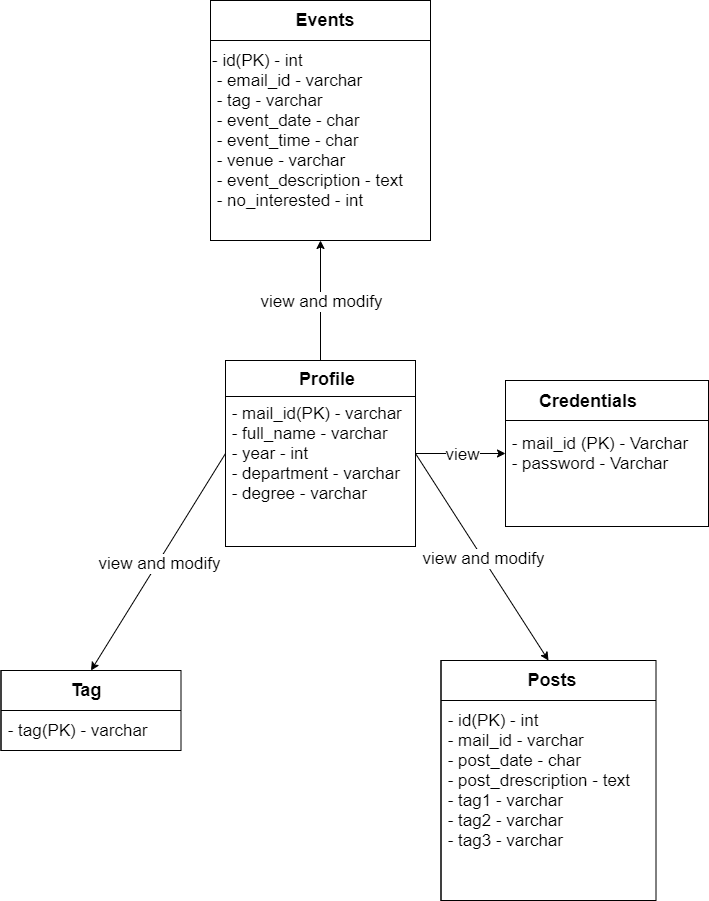

The diagram above was exported from draw.io. Its source (the exported page's mxGraphModel, read from the mxfile embedded in the PNG):
<mxGraphModel dx="1516" dy="724" grid="1" gridSize="10" guides="1" tooltips="1" connect="1" arrows="1" fold="1" page="1" pageScale="1" pageWidth="850" pageHeight="1100" math="0" shadow="0" extFonts="Permanent Marker^https://fonts.googleapis.com/css?family=Permanent+Marker">
  <root>
    <object label="" rewgt="sdfsadf" id="0">
      <mxCell />
    </object>
    <mxCell id="1" parent="0" />
    <mxCell id="10KlgCqrH8zT4cJR8SQz-18" value="&lt;font style=&quot;font-size: 17px&quot;&gt;&amp;nbsp;- mail_id (PK) - Varchar&lt;br&gt;&amp;nbsp;- password - Varchar&lt;/font&gt;" style="shape=internalStorage;whiteSpace=wrap;html=1;backgroundOutline=1;dx=0;dy=40;align=left;" vertex="1" parent="1">
      <mxGeometry x="610" y="490" width="203" height="146" as="geometry" />
    </mxCell>
    <mxCell id="10KlgCqrH8zT4cJR8SQz-19" value="&lt;font style=&quot;font-size: 17px&quot;&gt;&amp;nbsp;- mail_id(PK) - varchar&lt;br&gt;&amp;nbsp;- full_name - varchar&lt;br&gt;&amp;nbsp;- year - int&lt;br&gt;&amp;nbsp;- department - varchar&amp;nbsp;&lt;br&gt;&amp;nbsp;- degree - varchar&lt;/font&gt;" style="shape=internalStorage;whiteSpace=wrap;html=1;backgroundOutline=1;dx=0;dy=36;align=left;" vertex="1" parent="1">
      <mxGeometry x="330" y="470" width="190" height="186" as="geometry" />
    </mxCell>
    <mxCell id="10KlgCqrH8zT4cJR8SQz-20" value="&lt;font style=&quot;font-size: 17px&quot;&gt;&amp;nbsp;&lt;br&gt;- id(PK) - int&lt;br&gt;&amp;nbsp;- email_id - varchar&lt;br&gt;&amp;nbsp;- tag - varchar&lt;br&gt;&amp;nbsp;- event_date - char&lt;br&gt;&amp;nbsp;- event_time - char&lt;br&gt;&amp;nbsp;- venue - varchar&lt;br&gt;&amp;nbsp;- event_description - text&lt;br&gt;&amp;nbsp;- no_interested - int&amp;nbsp;&lt;/font&gt;" style="shape=internalStorage;whiteSpace=wrap;html=1;backgroundOutline=1;dx=0;dy=40;align=left;" vertex="1" parent="1">
      <mxGeometry x="315" y="110" width="220" height="240" as="geometry" />
    </mxCell>
    <mxCell id="10KlgCqrH8zT4cJR8SQz-21" value="&lt;font style=&quot;font-size: 17px&quot;&gt;&amp;nbsp;- id(PK) - int&lt;br&gt;&amp;nbsp;- mail_id - varchar&lt;br&gt;&amp;nbsp;- post_date - char&lt;br&gt;&amp;nbsp;- post_drescription - text&lt;br&gt;&amp;nbsp;- tag1 - varchar&lt;br&gt;&amp;nbsp;- tag2 - varchar&lt;br&gt;&amp;nbsp;- tag3 - varchar&lt;/font&gt;" style="shape=internalStorage;whiteSpace=wrap;html=1;backgroundOutline=1;dx=0;dy=40;align=left;" vertex="1" parent="1">
      <mxGeometry x="545.5" y="770" width="215" height="240" as="geometry" />
    </mxCell>
    <mxCell id="10KlgCqrH8zT4cJR8SQz-22" value="Credentials" style="text;html=1;strokeColor=none;fillColor=none;align=center;verticalAlign=middle;whiteSpace=wrap;rounded=0;fontSize=18;fontStyle=1" vertex="1" parent="1">
      <mxGeometry x="643" y="491" width="100" height="40" as="geometry" />
    </mxCell>
    <mxCell id="10KlgCqrH8zT4cJR8SQz-23" value="&lt;b&gt;Profile&lt;/b&gt;" style="text;html=1;strokeColor=none;fillColor=none;align=center;verticalAlign=middle;whiteSpace=wrap;rounded=0;fontSize=18;" vertex="1" parent="1">
      <mxGeometry x="412" y="479" width="40" height="20" as="geometry" />
    </mxCell>
    <mxCell id="10KlgCqrH8zT4cJR8SQz-24" value="Events" style="text;html=1;strokeColor=none;fillColor=none;align=center;verticalAlign=middle;whiteSpace=wrap;rounded=0;fontSize=18;fontStyle=1" vertex="1" parent="1">
      <mxGeometry x="380" y="110" width="100" height="40" as="geometry" />
    </mxCell>
    <mxCell id="10KlgCqrH8zT4cJR8SQz-25" value="&lt;b&gt;Posts&lt;/b&gt;" style="text;html=1;strokeColor=none;fillColor=none;align=center;verticalAlign=middle;whiteSpace=wrap;rounded=0;fontSize=18;" vertex="1" parent="1">
      <mxGeometry x="636.5" y="780" width="40" height="20" as="geometry" />
    </mxCell>
    <mxCell id="10KlgCqrH8zT4cJR8SQz-26" value="&lt;br&gt;&lt;br&gt;&amp;nbsp;- tag(PK) - varchar" style="shape=internalStorage;whiteSpace=wrap;html=1;backgroundOutline=1;dx=0;dy=40;align=left;fontSize=17;" vertex="1" parent="1">
      <mxGeometry x="105.5" y="780" width="180" height="80" as="geometry" />
    </mxCell>
    <mxCell id="10KlgCqrH8zT4cJR8SQz-27" value="&lt;b&gt;Tag&lt;/b&gt;" style="text;html=1;strokeColor=none;fillColor=none;align=center;verticalAlign=middle;whiteSpace=wrap;rounded=0;fontSize=18;" vertex="1" parent="1">
      <mxGeometry x="170.5" y="790" width="40" height="20" as="geometry" />
    </mxCell>
    <mxCell id="10KlgCqrH8zT4cJR8SQz-30" value="" style="endArrow=classic;html=1;fontSize=18;exitX=0;exitY=0.5;exitDx=0;exitDy=0;entryX=0.5;entryY=0;entryDx=0;entryDy=0;" edge="1" parent="1" source="10KlgCqrH8zT4cJR8SQz-19" target="10KlgCqrH8zT4cJR8SQz-26">
      <mxGeometry relative="1" as="geometry">
        <mxPoint x="540" y="460" as="sourcePoint" />
        <mxPoint x="640" y="460" as="targetPoint" />
      </mxGeometry>
    </mxCell>
    <mxCell id="10KlgCqrH8zT4cJR8SQz-31" value="&lt;font style=&quot;font-size: 17px&quot;&gt;view and modify&lt;/font&gt;" style="edgeLabel;resizable=0;html=1;align=center;verticalAlign=middle;" connectable="0" vertex="1" parent="10KlgCqrH8zT4cJR8SQz-30">
      <mxGeometry relative="1" as="geometry" />
    </mxCell>
    <mxCell id="10KlgCqrH8zT4cJR8SQz-33" value="" style="endArrow=classic;html=1;fontSize=18;exitX=1;exitY=0.5;exitDx=0;exitDy=0;entryX=0.5;entryY=0;entryDx=0;entryDy=0;" edge="1" parent="1" source="10KlgCqrH8zT4cJR8SQz-19" target="10KlgCqrH8zT4cJR8SQz-21">
      <mxGeometry relative="1" as="geometry">
        <mxPoint x="680" y="560" as="sourcePoint" />
        <mxPoint x="780" y="560" as="targetPoint" />
      </mxGeometry>
    </mxCell>
    <mxCell id="10KlgCqrH8zT4cJR8SQz-34" value="&lt;font style=&quot;font-size: 17px&quot;&gt;view and modify&lt;/font&gt;" style="edgeLabel;resizable=0;html=1;align=center;verticalAlign=middle;" connectable="0" vertex="1" parent="10KlgCqrH8zT4cJR8SQz-33">
      <mxGeometry relative="1" as="geometry" />
    </mxCell>
    <mxCell id="10KlgCqrH8zT4cJR8SQz-36" value="" style="endArrow=classic;html=1;fontSize=18;exitX=0.5;exitY=0;exitDx=0;exitDy=0;entryX=0.5;entryY=1;entryDx=0;entryDy=0;" edge="1" parent="1" source="10KlgCqrH8zT4cJR8SQz-19" target="10KlgCqrH8zT4cJR8SQz-20">
      <mxGeometry relative="1" as="geometry">
        <mxPoint x="140" y="510" as="sourcePoint" />
        <mxPoint x="240" y="510" as="targetPoint" />
      </mxGeometry>
    </mxCell>
    <mxCell id="10KlgCqrH8zT4cJR8SQz-37" value="&lt;font style=&quot;font-size: 17px&quot;&gt;view and modify&lt;/font&gt;" style="edgeLabel;resizable=0;html=1;align=center;verticalAlign=middle;" connectable="0" vertex="1" parent="10KlgCqrH8zT4cJR8SQz-36">
      <mxGeometry relative="1" as="geometry" />
    </mxCell>
    <mxCell id="10KlgCqrH8zT4cJR8SQz-38" value="" style="endArrow=classic;html=1;fontSize=18;exitX=1;exitY=0.5;exitDx=0;exitDy=0;entryX=0;entryY=0.5;entryDx=0;entryDy=0;" edge="1" parent="1" source="10KlgCqrH8zT4cJR8SQz-19" target="10KlgCqrH8zT4cJR8SQz-18">
      <mxGeometry relative="1" as="geometry">
        <mxPoint x="610" y="330" as="sourcePoint" />
        <mxPoint x="710" y="330" as="targetPoint" />
      </mxGeometry>
    </mxCell>
    <mxCell id="10KlgCqrH8zT4cJR8SQz-39" value="&lt;font style=&quot;font-size: 17px&quot;&gt;view&lt;/font&gt;" style="edgeLabel;resizable=0;html=1;align=center;verticalAlign=middle;" connectable="0" vertex="1" parent="10KlgCqrH8zT4cJR8SQz-38">
      <mxGeometry relative="1" as="geometry" />
    </mxCell>
  </root>
</mxGraphModel>